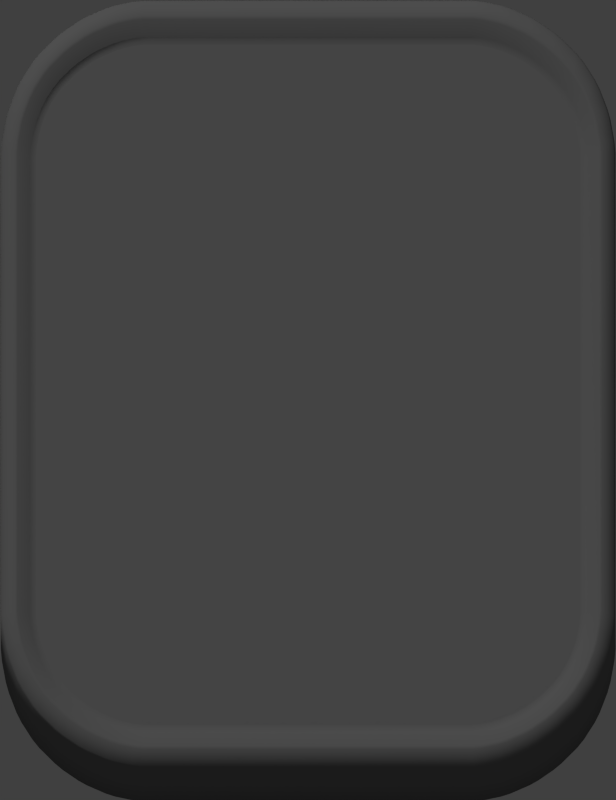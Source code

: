 # Source: lata.blend  (saved by Blender 2.74.0; exported with 4.5.12 LTS)
import bpy
from mathutils import Matrix  # noqa: F401  (used for matrix-valued properties, if any)

bpy.ops.wm.read_factory_settings(use_empty=True)
scene = bpy.context.scene
scene.name = 'Scene'

# ---- collections
col_collection_1 = bpy.data.collections.new('Collection 1'); scene.collection.children.link(col_collection_1)

# ---- materials (node trees are filled in below, after node groups)
mat_material = bpy.data.materials.new('Material')
mat_material.alpha_threshold = 0.0
mat_material.use_transparent_shadow = False
mat_material.diffuse_color = (0.214, 0.214, 0.214, 1.0)
mat_material.roughness = 0.5
mat_material.line_color = (0.0, 0.0, 0.0, 1.0)

# ---- material node trees

# ---- world
world_world = bpy.data.worlds.new('World'); scene.world = world_world
world_world.color = (0.05088, 0.05088, 0.05088)
world_world.use_sun_shadow = False
world_world.sun_shadow_jitter_overblur = 0.0
world_world.cycles.sampling_method = 'MANUAL'
world_world.cycles.sample_map_resolution = 256

# ---- cameras
cam_camera = bpy.data.cameras.new('Camera')
cam_camera.type = 'ORTHO'
cam_camera.clip_end = 100.0
cam_camera.lens = 18.42
cam_camera.sensor_width = 32.0
cam_camera.sensor_height = 18.0
cam_camera.ortho_scale = 7.314
cam_camera.dof.focus_distance = 0.0
cam_camera.dof.aperture_fstop = 128.0

# ---- lights
light_area = bpy.data.lights.new('Area', 'AREA')
light_area.color = (0.9442, 0.9312, 1.0)
light_area.transmission_factor = 0.0
light_area.energy = 1.178
light_area.shadow_buffer_clip_start = 0.5
light_area.shadow_soft_size = 0.1
light_area.shadow_maximum_resolution = 0.006
light_area.use_absolute_resolution = True
light_area.size = 0.1
light_area.size_y = 0.1
light_area.cycles.use_multiple_importance_sampling = False
light_lamp = bpy.data.lights.new('Lamp', 'SUN')
light_lamp.transmission_factor = 0.0
light_lamp.cutoff_distance = 30.0
light_lamp.angle = 0.1993
light_lamp.energy = 1.0
light_lamp.shadow_buffer_clip_start = 1.001
light_lamp.shadow_soft_size = 0.1
light_lamp.shadow_cascade_max_distance = 1000.0
light_lamp.cycles.use_multiple_importance_sampling = False

# ---- meshes
me_cube = bpy.data.meshes.new('Cube')
me_cube.from_pydata([(1.0, -0.619, -1.0), (0.9805, -0.704, -1.0), (0.9423, -0.7831, -1.0), (0.8878, -0.8511, -1.0), (0.8122, -0.9111, -1.0), (0.7349, -0.9535, -1.0), (0.6437, -0.9853, -1.0), (0.5568, -1.0, -1.0), (-0.5568, -1.0, -1.0), (-0.6437, -0.9853, -1.0), (-0.7349, -0.9535, -1.0), (-0.8122, -0.9111, -1.0), (-0.8878, -0.8511, -1.0), (-0.9423, -0.7831, -1.0), (-0.9805, -0.704, -1.0), (-1.0, -0.619, -1.0), (0.5564, 1.0, -1.0), (0.6441, 0.9852, -1.0), (0.7346, 0.9537, -1.0), (0.8126, 0.9109, -1.0), (0.8873, 0.8518, -1.0), (0.9424, 0.7832, -1.0), (0.9803, 0.7049, -1.0), (1.0, 0.6191, -1.0), (-1.0, 0.6191, -1.0), (-0.9803, 0.7049, -1.0), (-0.9424, 0.7832, -1.0), (-0.8873, 0.8518, -1.0), (-0.8126, 0.9109, -1.0), (-0.7346, 0.9537, -1.0), (-0.6441, 0.9852, -1.0), (-0.5564, 1.0, -1.0), (0.5568, -1.0, 0.9345), (0.6437, -0.9853, 0.9345), (0.7349, -0.9535, 0.9345), (0.8122, -0.9111, 0.9345), (0.8878, -0.8511, 0.9345), (0.9423, -0.7831, 0.9345), (0.9805, -0.704, 0.9345), (1.0, -0.619, 0.9345), (-1.0, -0.619, 0.9345), (-0.9805, -0.704, 0.9345), (-0.9423, -0.7831, 0.9345), (-0.8878, -0.8511, 0.9345), (-0.8122, -0.9111, 0.9345), (-0.7349, -0.9535, 0.9345), (-0.6437, -0.9853, 0.9345), (-0.5568, -1.0, 0.9345), (1.0, 0.6191, 0.9345), (0.9803, 0.7049, 0.9345), (0.9424, 0.7832, 0.9345), (0.8873, 0.8518, 0.9345), (0.8126, 0.9109, 0.9345), (0.7346, 0.9537, 0.9345), (0.6441, 0.9852, 0.9345), (0.5564, 1.0, 0.9345), (-0.5564, 1.0, 0.9345), (-0.6441, 0.9852, 0.9345), (-0.7346, 0.9537, 0.9345), (-0.8126, 0.9109, 0.9345), (-0.8873, 0.8518, 0.9345), (-0.9424, 0.7832, 0.9345), (-0.9803, 0.7049, 0.9345), (-1.0, 0.6191, 0.9345), (0.5526, -0.9504, 1.072), (0.6313, -0.9371, 1.072), (0.7147, -0.908, 1.072), (0.7846, -0.8696, 1.072), (0.8526, -0.8157, 1.072), (0.9001, -0.7565, 1.072), (0.9334, -0.6874, 1.072), (0.9504, -0.6134, 1.072), (-0.9504, -0.6134, 1.072), (-0.9334, -0.6874, 1.072), (-0.9001, -0.7565, 1.072), (-0.8526, -0.8157, 1.072), (-0.7846, -0.8696, 1.072), (-0.7147, -0.908, 1.072), (-0.6313, -0.9371, 1.072), (-0.5526, -0.9504, 1.072), (0.9504, 0.6135, 1.072), (0.9332, 0.6883, 1.072), (0.9002, 0.7565, 1.072), (0.8522, 0.8164, 1.072), (0.7851, 0.8694, 1.072), (0.7144, 0.9082, 1.072), (0.6318, 0.9369, 1.072), (0.5522, 0.9504, 1.072), (-0.5522, 0.9504, 1.072), (-0.6318, 0.9369, 1.072), (-0.7144, 0.9082, 1.072), (-0.7851, 0.8694, 1.072), (-0.8522, 0.8164, 1.072), (-0.9002, 0.7565, 1.072), (-0.9332, 0.6883, 1.072), (-0.9504, 0.6135, 1.072), (0.5485, -0.9014, 0.9031), (0.5459, -0.8706, 0.906), (0.6191, -0.8895, 0.9031), (0.6114, -0.8595, 0.906), (0.6947, -0.8631, 0.9031), (0.6821, -0.8349, 0.906), (0.7574, -0.8286, 0.9031), (0.7403, -0.8029, 0.906), (0.8178, -0.7808, 0.9031), (0.7959, -0.7588, 0.906), (0.8584, -0.7302, 0.9031), (0.8321, -0.7136, 0.906), (0.8869, -0.6711, 0.9031), (0.8576, -0.6608, 0.906), (0.9014, -0.6078, 0.9031), (0.8706, -0.6044, 0.906), (-0.9014, -0.6078, 0.9031), (-0.8706, -0.6044, 0.906), (-0.8869, -0.6711, 0.9031), (-0.8576, -0.6608, 0.906), (-0.8584, -0.7302, 0.9031), (-0.8321, -0.7136, 0.906), (-0.8178, -0.7808, 0.9031), (-0.7959, -0.7588, 0.906), (-0.7574, -0.8286, 0.9031), (-0.7403, -0.8029, 0.906), (-0.6947, -0.8631, 0.9031), (-0.6821, -0.8349, 0.906), (-0.6191, -0.8895, 0.9031), (-0.6114, -0.8595, 0.906), (-0.5485, -0.9014, 0.9031), (-0.5459, -0.8706, 0.906), (0.9014, 0.6079, 0.9031), (0.8706, 0.6045, 0.906), (0.8867, 0.672, 0.9031), (0.8575, 0.6617, 0.906), (0.8585, 0.7302, 0.9031), (0.8323, 0.7136, 0.906), (0.8174, 0.7814, 0.9031), (0.7956, 0.7594, 0.906), (0.758, 0.8284, 0.9031), (0.7409, 0.8027, 0.906), (0.6944, 0.8633, 0.9031), (0.6818, 0.8351, 0.906), (0.6196, 0.8893, 0.9031), (0.6119, 0.8594, 0.906), (0.5481, 0.9014, 0.9031), (0.5455, 0.8706, 0.906), (-0.5481, 0.9014, 0.9031), (-0.5455, 0.8706, 0.906), (-0.6196, 0.8893, 0.9031), (-0.6119, 0.8594, 0.906), (-0.6944, 0.8633, 0.9031), (-0.6818, 0.8351, 0.906), (-0.758, 0.8284, 0.9031), (-0.7409, 0.8027, 0.906), (-0.8174, 0.7814, 0.9031), (-0.7956, 0.7594, 0.906), (-0.8585, 0.7302, 0.9031), (-0.8323, 0.7136, 0.906), (-0.8867, 0.672, 0.9031), (-0.8575, 0.6617, 0.906), (-0.9014, 0.6079, 0.9031), (-0.8706, 0.6045, 0.906)], [], [(36, 3, 2, 37), (12, 43, 42, 13), (28, 59, 58, 29), (4, 35, 34, 5), (52, 19, 18, 53), (8, 47, 46, 9), (20, 51, 50, 21), (56, 31, 30, 57), (40, 15, 14, 41), (24, 63, 62, 25), (33, 6, 5, 34), (44, 11, 10, 45), (60, 27, 26, 61), (41, 14, 13, 42), (32, 7, 6, 33), (0, 39, 38, 1), (23, 48, 39, 0), (1, 38, 37, 2), (7, 32, 47, 8), (3, 36, 35, 4), (48, 23, 22, 49), (9, 46, 45, 10), (15, 40, 63, 24), (11, 44, 43, 12), (16, 55, 54, 17), (55, 16, 31, 56), (17, 54, 53, 18), (49, 22, 21, 50), (19, 52, 51, 20), (25, 62, 61, 26), (57, 30, 29, 58), (27, 60, 59, 28), (16, 17, 18, 19, 20, 21, 22, 23, 0, 1, 2, 3, 4, 5, 6, 7, 8, 9, 10, 11, 12, 13, 14, 15, 24, 25, 26, 27, 28, 29, 30, 31), (80, 71, 39, 48), (70, 69, 37, 38), (64, 79, 47, 32), (68, 67, 35, 36), (81, 80, 48, 49), (78, 77, 45, 46), (72, 95, 63, 40), (76, 75, 43, 44), (71, 70, 38, 39), (69, 68, 36, 37), (67, 66, 34, 35), (66, 65, 33, 34), (79, 78, 46, 47), (77, 76, 44, 45), (75, 74, 42, 43), (88, 87, 55, 56), (86, 85, 53, 54), (82, 81, 49, 50), (84, 83, 51, 52), (94, 93, 61, 62), (90, 89, 57, 58), (92, 91, 59, 60), (87, 86, 54, 55), (89, 88, 56, 57), (85, 84, 52, 53), (83, 82, 50, 51), (73, 72, 40, 41), (95, 94, 62, 63), (74, 73, 41, 42), (93, 92, 60, 61), (91, 90, 58, 59), (65, 64, 32, 33), (128, 110, 71, 80), (108, 106, 69, 70), (96, 126, 79, 64), (104, 102, 67, 68), (130, 128, 80, 81), (124, 122, 77, 78), (112, 158, 95, 72), (120, 118, 75, 76), (110, 108, 70, 71), (106, 104, 68, 69), (102, 100, 66, 67), (100, 98, 65, 66), (126, 124, 78, 79), (122, 120, 76, 77), (118, 116, 74, 75), (144, 142, 87, 88), (140, 138, 85, 86), (132, 130, 81, 82), (136, 134, 83, 84), (156, 154, 93, 94), (148, 146, 89, 90), (152, 150, 91, 92), (142, 140, 86, 87), (146, 144, 88, 89), (138, 136, 84, 85), (134, 132, 82, 83), (114, 112, 72, 73), (158, 156, 94, 95), (116, 114, 73, 74), (154, 152, 92, 93), (150, 148, 90, 91), (98, 96, 64, 65), (111, 109, 108, 110), (107, 105, 104, 106), (99, 97, 96, 98), (103, 101, 100, 102), (127, 125, 124, 126), (123, 121, 120, 122), (115, 113, 112, 114), (119, 117, 116, 118), (109, 107, 106, 108), (105, 103, 102, 104), (101, 99, 98, 100), (97, 127, 126, 96), (125, 123, 122, 124), (121, 119, 118, 120), (117, 115, 114, 116), (143, 141, 140, 142), (139, 137, 136, 138), (131, 129, 128, 130), (135, 133, 132, 134), (159, 157, 156, 158), (155, 153, 152, 154), (147, 145, 144, 146), (151, 149, 148, 150), (141, 139, 138, 140), (145, 143, 142, 144), (137, 135, 134, 136), (133, 131, 130, 132), (129, 111, 110, 128), (157, 155, 154, 156), (113, 159, 158, 112), (153, 151, 150, 152), (149, 147, 146, 148), (129, 131, 133, 135, 137, 139, 141, 143, 145, 147, 149, 151, 153, 155, 157, 159, 113, 115, 117, 119, 121, 123, 125, 127, 97, 99, 101, 103, 105, 107, 109, 111)])
me_cube.polygons.foreach_set('use_smooth', [True] * 130)
me_cube.materials.append(mat_material)
me_cube.use_remesh_preserve_volume = False
me_cube.use_remesh_preserve_attributes = False
me_cube.use_mirror_vertex_groups = False
me_cube.update()

# ---- objects
ob_area = bpy.data.objects.new('Area', light_area)
ob_cube = bpy.data.objects.new('Cube', me_cube)
ob_lamp = bpy.data.objects.new('Lamp', light_lamp)
ob_camera = bpy.data.objects.new('Camera', cam_camera)

# ---- transforms, parenting, visibility, modifiers, constraints
ob_area.location = (1.761, -11.22, 2.691)
ob_area.rotation_euler = (1.337, -2.16e-16, -1.707e-16)
ob_area.lineart.crease_threshold = 0.0
ob_cube.location = (0.0, 0.0, 0.0)
ob_cube.scale = (2.81, 3.553, 1.0)
ob_cube.lock_rotations_4d = False
ob_cube.empty_display_type = 'ARROWS'
ob_cube.lineart.crease_threshold = 0.0
_m = ob_cube.modifiers.new('Bevel', 'BEVEL')
_m.width = 0.0154
_m.width_pct = 0.0154
_m.limit_method = 'NONE'
_m.spread = 0.0
ob_lamp.location = (-10.59, 10.86, 9.802)
ob_lamp.rotation_euler = (-0.8138, 1.614e-16, 0.5026)
ob_lamp.lock_rotations_4d = False
ob_lamp.empty_display_type = 'ARROWS'
ob_lamp.color = (0.0, 0.0, 0.0, 0.0)
ob_lamp.lineart.crease_threshold = 0.0
ob_camera.location = (-0.001424, -0.824, 5.192)
ob_camera.rotation_euler = (0.1582, 0.0, 0.0)
ob_camera.scale = (2.587, 1.0, 1.0)
ob_camera.lock_rotations_4d = False
ob_camera.empty_display_type = 'ARROWS'
ob_camera.color = (0.0, 0.0, 0.0, 0.0)
ob_camera.display_type = 'WIRE'
ob_camera.lineart.crease_threshold = 0.0

# ---- collection membership
col_collection_1.objects.link(ob_area)
col_collection_1.objects.link(ob_cube)
col_collection_1.objects.link(ob_lamp)
col_collection_1.objects.link(ob_camera)

# ---- scene / render settings (as saved in the file)
scene.camera = ob_camera
scene.frame_start = 1; scene.frame_end = 250; scene.frame_set(1)
scene.render.engine = 'BLENDER_EEVEE_NEXT'
scene.render.resolution_x = 396
scene.render.resolution_y = 514
scene.render.dither_intensity = 0.0
scene.render.film_transparent = True
scene.cycles.use_denoising = False
scene.cycles.samples = 10
scene.cycles.sampling_pattern = 'TABULATED_SOBOL'
scene.cycles.light_sampling_threshold = 0.0
scene.cycles.use_adaptive_sampling = False
scene.cycles.use_light_tree = False
scene.cycles.blur_glossy = 0.0
scene.cycles.pixel_filter_type = 'GAUSSIAN'
scene.cycles.sample_clamp_indirect = 0.0
scene.view_settings.view_transform = 'Standard'
bpy.context.view_layer.update()
